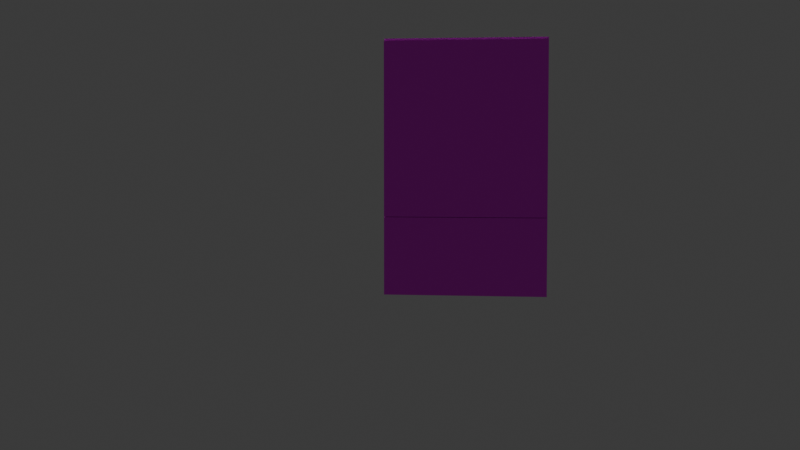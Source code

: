 # Source: Shafa.blend  (saved by Blender 4.0.36; exported with 4.5.12 LTS)
import bpy
from mathutils import Matrix  # noqa: F401  (used for matrix-valued properties, if any)

bpy.ops.wm.read_factory_settings(use_empty=True)
scene = bpy.context.scene
scene.name = 'Scene'

# ---- collections
col_collection = bpy.data.collections.new('Collection'); scene.collection.children.link(col_collection)

# ---- images (referenced by path relative to the original .blend; pixels are not part of the script)
import os
ASSET_DIR = os.environ.get("B2B_ASSET_DIR", "")  # directory of the original .blend (textures are referenced by path, not embedded)
HERE = os.path.dirname(os.path.abspath(__file__))  # packed textures are extracted next to this script under _unpacked/

def load_image(name, relpath, width, height, colorspace="sRGB"):
    """Load a texture the original file referenced (path relative to the .blend, or extracted next to this script)."""
    p = next((c for c in (os.path.join(HERE, relpath), os.path.join(ASSET_DIR, relpath)) if relpath and os.path.exists(c)), "")
    if p:
        img = bpy.data.images.load(p, check_existing=True)
        img.name = name
    else:  # same state as the original file: an image datablock whose file is absent (Cycles renders it pink)
        img = bpy.data.images.new(name, width, height)
        img.source = "FILE"
        img.filepath = "//" + (relpath or name)
    img.colorspace_settings.name = colorspace
    return img
img_png = load_image('Атлас.png', 'Атлас.png', 1024, 1024, 'sRGB')

# ---- materials (node trees are filled in below, after node groups)
mat_material_001 = bpy.data.materials.new('Material.001')
mat_material_001.use_transparent_shadow = False
mat_material = bpy.data.materials.new('Material')
mat_material.use_transparent_shadow = False
mat_material_004 = bpy.data.materials.new('Material.004')
mat_material_004.use_transparent_shadow = False
mat_material_003 = bpy.data.materials.new('Material.003')
mat_material_003.use_transparent_shadow = False

# ---- material node trees
mat_material_001.use_nodes = True; mat_material_001.node_tree.nodes.clear()
_N = mat_material_001.node_tree.nodes; _L = mat_material_001.node_tree.links
n0 = _N.new('ShaderNodeBsdfPrincipled'); n0.name = 'Principled BSDF'; n0.location = (10, 300)
n0.inputs[3].default_value = 1.45
n1 = _N.new('ShaderNodeOutputMaterial'); n1.name = 'Material Output'; n1.location = (300, 300)
n2 = _N.new('ShaderNodeTexImage'); n2.name = 'Image Texture'; n2.location = (-280, 275)
n2.image = img_png
_L.new(n0.outputs[0], n1.inputs[0])
_L.new(n2.outputs[0], n0.inputs[0])
n1.is_active_output = True
mat_material.use_nodes = True; mat_material.node_tree.nodes.clear()
_N = mat_material.node_tree.nodes; _L = mat_material.node_tree.links
n0 = _N.new('ShaderNodeBsdfPrincipled'); n0.name = 'Principled BSDF'; n0.location = (10, 300)
n0.inputs[3].default_value = 1.45
n1 = _N.new('ShaderNodeOutputMaterial'); n1.name = 'Material Output'; n1.location = (300, 300)
n2 = _N.new('ShaderNodeTexImage'); n2.name = 'Image Texture'; n2.location = (-280, 275)
n2.image = img_png
_L.new(n0.outputs[0], n1.inputs[0])
_L.new(n2.outputs[0], n0.inputs[0])
n1.is_active_output = True
mat_material_004.use_nodes = True; mat_material_004.node_tree.nodes.clear()
_N = mat_material_004.node_tree.nodes; _L = mat_material_004.node_tree.links
n0 = _N.new('ShaderNodeBsdfPrincipled'); n0.name = 'Principled BSDF'; n0.location = (10, 300)
n0.inputs[1].default_value = 0.1101
n0.inputs[2].default_value = 0.5596
n0.inputs[3].default_value = 1000.0
n0.inputs[4].default_value = 0.1468
n1 = _N.new('ShaderNodeOutputMaterial'); n1.name = 'Material Output'; n1.location = (300, 300)
n2 = _N.new('ShaderNodeTexImage'); n2.name = 'Image Texture'; n2.location = (-280, 275)
n2.image = img_png
_L.new(n0.outputs[0], n1.inputs[0])
_L.new(n2.outputs[0], n0.inputs[0])
n1.is_active_output = True
mat_material_003.use_nodes = True; mat_material_003.node_tree.nodes.clear()
_N = mat_material_003.node_tree.nodes; _L = mat_material_003.node_tree.links
n0 = _N.new('ShaderNodeBsdfPrincipled'); n0.name = 'Principled BSDF'; n0.location = (10, 300)
n0.inputs[3].default_value = 1.45
n1 = _N.new('ShaderNodeOutputMaterial'); n1.name = 'Material Output'; n1.location = (300, 300)
n2 = _N.new('ShaderNodeTexImage'); n2.name = 'Image Texture'; n2.location = (-280, 275)
n2.image = img_png
_L.new(n0.outputs[0], n1.inputs[0])
_L.new(n2.outputs[0], n0.inputs[0])
n1.is_active_output = True

# ---- world
world_world = bpy.data.worlds.new('World'); scene.world = world_world
world_world.use_nodes = True; world_world.node_tree.nodes.clear()
_N = world_world.node_tree.nodes; _L = world_world.node_tree.links
n0 = _N.new('ShaderNodeOutputWorld'); n0.name = 'World Output'; n0.location = (300, 300)
n1 = _N.new('ShaderNodeBackground'); n1.name = 'Background'; n1.location = (10, 300)
n1.inputs[0].default_value = (0.05088, 0.05088, 0.05088, 1.0)
_L.new(n1.outputs[0], n0.inputs[0])
n0.is_active_output = True
world_world.color = (0.05088, 0.05088, 0.05088)
world_world.use_sun_shadow = False
world_world.sun_shadow_jitter_overblur = 0.0

# ---- cameras
cam_camera_001 = bpy.data.cameras.new('Camera.001')

# ---- meshes
me_cube_001 = bpy.data.meshes.new('Cube.001')
me_cube_001.from_pydata([(-1.0, -1.0, -1.0), (-1.0, -1.0, 1.0), (-1.0, 1.0, -1.0), (-1.0, 1.0, 1.0), (1.0, -1.0, -1.0), (1.0, -1.0, 1.0), (1.0, 1.0, -1.0), (1.0, 1.0, 1.0), (-1.0, 1.0, 1.0), (-1.0, 1.0, -1.0), (1.0, 1.0, -1.0), (1.0, 1.0, 1.0), (-1.0, 1.0, 1.0), (-1.0, 1.0, -1.0), (1.0, 1.0, -1.0), (1.0, 1.0, 1.0), (-0.9367, 1.0, 0.9367), (-0.9367, 1.0, -0.9367), (0.9367, 1.0, -0.9367), (0.9367, 1.0, 0.9367), (-0.9367, -0.9691, 0.9367), (-0.9367, -0.9691, -0.9367), (0.9367, -0.9691, -0.9367), (0.9367, -0.9691, 0.9367)], [], [(0, 1, 8, 9), (3, 7, 19, 16), (10, 11, 5, 4), (4, 5, 1, 0), (9, 10, 4, 0), (11, 8, 1, 5), (12, 13, 9, 8), (13, 14, 10, 9), (15, 12, 8, 11), (14, 15, 11, 10), (3, 2, 13, 12), (2, 6, 14, 13), (7, 3, 12, 15), (6, 7, 15, 14), (17, 16, 20, 21), (2, 3, 16, 17), (7, 6, 18, 19), (6, 2, 17, 18), (21, 20, 23, 22), (19, 18, 22, 23), (18, 17, 21, 22), (16, 19, 23, 20)])
_uv = me_cube_001.uv_layers.new(name='UVMap')
_uv.uv.foreach_set('vector', [0.6231, 0.1139, 0.6462, 0.1139, 0.6462, 0.137, 0.6231, 0.137, 0.6462, 0.137, 0.6462, 0.1602, 0.6462, 0.1602, 0.6462, 0.137, 0.6231, 0.1602, 0.6462, 0.1602, 0.6462, 0.1833, 0.6231, 0.1833, 0.6231, 0.1833, 0.6462, 0.1833, 0.6462, 0.2064, 0.6231, 0.2064, 0.6, 0.1602, 0.6231, 0.1602, 0.6231, 0.1833, 0.6, 0.1833, 0.6462, 0.1602, 0.6694, 0.1602, 0.6694, 0.1833, 0.6462, 0.1833, 0.5885, 0.1139, 0.5885, 0.1139, 0.5885, 0.1139, 0.5885, 0.1139, 0.6231, 0.137, 0.6231, 0.1602, 0.6231, 0.1602, 0.6231, 0.137, 0.6462, 0.1602, 0.6462, 0.137, 0.6462, 0.137, 0.6462, 0.1602, 0.5885, 0.1139, 0.5885, 0.1139, 0.5885, 0.1139, 0.5885, 0.1139, 0.6462, 0.137, 0.6231, 0.137, 0.6231, 0.137, 0.6462, 0.137, 0.6231, 0.137, 0.6231, 0.1602, 0.6231, 0.1602, 0.6231, 0.137, 0.6462, 0.1602, 0.6462, 0.137, 0.6462, 0.137, 0.6462, 0.1602, 0.6231, 0.1602, 0.6462, 0.1602, 0.6462, 0.1602, 0.6231, 0.1602, 0.6231, 0.137, 0.6462, 0.137, 0.6462, 0.137, 0.6231, 0.137, 0.6231, 0.137, 0.6462, 0.137, 0.6462, 0.137, 0.6231, 0.137, 0.6462, 0.1602, 0.6231, 0.1602, 0.6231, 0.1602, 0.6462, 0.1602, 0.6231, 0.1602, 0.6231, 0.137, 0.6231, 0.137, 0.6231, 0.1602, 0.6231, 0.137, 0.6462, 0.137, 0.6462, 0.1602, 0.6231, 0.1602, 0.6462, 0.1602, 0.6231, 0.1602, 0.6231, 0.1602, 0.6462, 0.1602, 0.6231, 0.1602, 0.6231, 0.137, 0.6231, 0.137, 0.6231, 0.1602, 0.6462, 0.137, 0.6462, 0.1602, 0.6462, 0.1602, 0.6462, 0.137])
me_cube_001.materials.append(mat_material_001)
me_cube_001.update()
me_cube_002 = bpy.data.meshes.new('Cube.002')
me_cube_002.from_pydata([(-1.0, -1.0, -1.0), (-1.0, -1.0, 1.0), (-1.0, 1.0, -1.0), (-1.0, 1.0, 1.0), (1.0, -1.0, -1.0), (1.0, -1.0, 1.0), (1.0, 1.0, -1.0), (1.0, 1.0, 1.0)], [], [(0, 1, 3, 2), (2, 3, 7, 6), (6, 7, 5, 4), (4, 5, 1, 0), (2, 6, 4, 0), (7, 3, 1, 5)])
_uv = me_cube_002.uv_layers.new(name='UVMap')
_uv.uv.foreach_set('vector', [0.6612, 0.1368, 0.6553, 0.1368, 0.6553, 0.1309, 0.6612, 0.1309, 0.6612, 0.1309, 0.6553, 0.1309, 0.6553, 0.125, 0.6612, 0.125, 0.6612, 0.125, 0.6553, 0.125, 0.6553, 0.1191, 0.6612, 0.1191, 0.6612, 0.1191, 0.6553, 0.1191, 0.6553, 0.1132, 0.6612, 0.1132, 0.6671, 0.125, 0.6612, 0.125, 0.6612, 0.1191, 0.6671, 0.1191, 0.6553, 0.125, 0.6493, 0.125, 0.6493, 0.1191, 0.6553, 0.1191])
me_cube_002.materials.append(mat_material)
me_cube_002.update()
me_cylinder = bpy.data.meshes.new('Cylinder')
me_cylinder.from_pydata([(0.0, 1.0, -1.0), (0.0, 1.0, 1.0), (0.1951, 0.9808, -1.0), (0.1951, 0.9808, 1.0), (0.3827, 0.9239, -1.0), (0.3827, 0.9239, 1.0), (0.5556, 0.8315, -1.0), (0.5556, 0.8315, 1.0), (0.7071, 0.7071, -1.0), (0.7071, 0.7071, 1.0), (0.8315, 0.5556, -1.0), (0.8315, 0.5556, 1.0), (0.9239, 0.3827, -1.0), (0.9239, 0.3827, 1.0), (0.9808, 0.1951, -1.0), (0.9808, 0.1951, 1.0), (1.0, 0.0, -1.0), (1.0, 0.0, 1.0), (0.9808, -0.1951, -1.0), (0.9808, -0.1951, 1.0), (0.9239, -0.3827, -1.0), (0.9239, -0.3827, 1.0), (0.8315, -0.5556, -1.0), (0.8315, -0.5556, 1.0), (0.7071, -0.7071, -1.0), (0.7071, -0.7071, 1.0), (0.5556, -0.8315, -1.0), (0.5556, -0.8315, 1.0), (0.3827, -0.9239, -1.0), (0.3827, -0.9239, 1.0), (0.1951, -0.9808, -1.0), (0.1951, -0.9808, 1.0), (0.0, -1.0, -1.0), (0.0, -1.0, 1.0), (-0.1951, -0.9808, -1.0), (-0.1951, -0.9808, 1.0), (-0.3827, -0.9239, -1.0), (-0.3827, -0.9239, 1.0), (-0.5556, -0.8315, -1.0), (-0.5556, -0.8315, 1.0), (-0.7071, -0.7071, -1.0), (-0.7071, -0.7071, 1.0), (-0.8315, -0.5556, -1.0), (-0.8315, -0.5556, 1.0), (-0.9239, -0.3827, -1.0), (-0.9239, -0.3827, 1.0), (-0.9808, -0.1951, -1.0), (-0.9808, -0.1951, 1.0), (-1.0, 0.0, -1.0), (-1.0, 0.0, 1.0), (-0.9808, 0.1951, -1.0), (-0.9808, 0.1951, 1.0), (-0.9239, 0.3827, -1.0), (-0.9239, 0.3827, 1.0), (-0.8315, 0.5556, -1.0), (-0.8315, 0.5556, 1.0), (-0.7071, 0.7071, -1.0), (-0.7071, 0.7071, 1.0), (-0.5556, 0.8315, -1.0), (-0.5556, 0.8315, 1.0), (-0.3827, 0.9239, -1.0), (-0.3827, 0.9239, 1.0), (-0.1951, 0.9808, -1.0), (-0.1951, 0.9808, 1.0)], [], [(0, 1, 3, 2), (2, 3, 5, 4), (4, 5, 7, 6), (6, 7, 9, 8), (8, 9, 11, 10), (10, 11, 13, 12), (12, 13, 15, 14), (14, 15, 17, 16), (16, 17, 19, 18), (18, 19, 21, 20), (20, 21, 23, 22), (22, 23, 25, 24), (24, 25, 27, 26), (26, 27, 29, 28), (28, 29, 31, 30), (30, 31, 33, 32), (32, 33, 35, 34), (34, 35, 37, 36), (36, 37, 39, 38), (38, 39, 41, 40), (40, 41, 43, 42), (42, 43, 45, 44), (44, 45, 47, 46), (46, 47, 49, 48), (48, 49, 51, 50), (50, 51, 53, 52), (52, 53, 55, 54), (54, 55, 57, 56), (56, 57, 59, 58), (58, 59, 61, 60), (3, 1, 63, 61, 59, 57, 55, 53, 51, 49, 47, 45, 43, 41, 39, 37, 35, 33, 31, 29, 27, 25, 23, 21, 19, 17, 15, 13, 11, 9, 7, 5), (60, 61, 63, 62), (62, 63, 1, 0), (0, 2, 4, 6, 8, 10, 12, 14, 16, 18, 20, 22, 24, 26, 28, 30, 32, 34, 36, 38, 40, 42, 44, 46, 48, 50, 52, 54, 56, 58, 60, 62)])
_uv = me_cylinder.uv_layers.new(name='UVMap')
_uv.uv.foreach_set('vector', [0.439, 0.5827, 0.439, 0.6271, 0.4362, 0.6271, 0.4362, 0.5827, 0.4362, 0.5827, 0.4362, 0.6271, 0.4334, 0.6271, 0.4334, 0.5827, 0.4334, 0.5827, 0.4334, 0.6271, 0.4306, 0.6271, 0.4306, 0.5827, 0.4306, 0.5827, 0.4306, 0.6271, 0.4279, 0.6271, 0.4279, 0.5827, 0.4279, 0.5827, 0.4279, 0.6271, 0.4251, 0.6271, 0.4251, 0.5827, 0.4251, 0.5827, 0.4251, 0.6271, 0.4223, 0.6271, 0.4223, 0.5827, 0.4223, 0.5827, 0.4223, 0.6271, 0.4195, 0.6271, 0.4195, 0.5827, 0.4195, 0.5827, 0.4195, 0.6271, 0.4167, 0.6271, 0.4167, 0.5827, 0.4167, 0.5827, 0.4167, 0.6271, 0.414, 0.6271, 0.414, 0.5827, 0.414, 0.5827, 0.414, 0.6271, 0.4112, 0.6271, 0.4112, 0.5827, 0.4112, 0.5827, 0.4112, 0.6271, 0.4084, 0.6271, 0.4084, 0.5827, 0.4084, 0.5827, 0.4084, 0.6271, 0.4056, 0.6271, 0.4056, 0.5827, 0.4056, 0.5827, 0.4056, 0.6271, 0.4029, 0.6271, 0.4029, 0.5827, 0.4029, 0.5827, 0.4029, 0.6271, 0.4001, 0.6271, 0.4001, 0.5827, 0.4001, 0.5827, 0.4001, 0.6271, 0.3973, 0.6271, 0.3973, 0.5827, 0.3973, 0.5827, 0.3973, 0.6271, 0.3945, 0.6271, 0.3945, 0.5827, 0.3945, 0.5827, 0.3945, 0.6271, 0.3918, 0.6271, 0.3918, 0.5827, 0.3918, 0.5827, 0.3918, 0.6271, 0.389, 0.6271, 0.389, 0.5827, 0.389, 0.5827, 0.389, 0.6271, 0.3862, 0.6271, 0.3862, 0.5827, 0.3862, 0.5827, 0.3862, 0.6271, 0.3834, 0.6271, 0.3834, 0.5827, 0.3834, 0.5827, 0.3834, 0.6271, 0.3806, 0.6271, 0.3806, 0.5827, 0.3806, 0.5827, 0.3806, 0.6271, 0.3779, 0.6271, 0.3779, 0.5827, 0.3779, 0.5827, 0.3779, 0.6271, 0.3751, 0.6271, 0.3751, 0.5827, 0.3751, 0.5827, 0.3751, 0.6271, 0.3723, 0.6271, 0.3723, 0.5827, 0.3723, 0.5827, 0.3723, 0.6271, 0.3695, 0.6271, 0.3695, 0.5827, 0.3695, 0.5827, 0.3695, 0.6271, 0.3668, 0.6271, 0.3668, 0.5827, 0.3668, 0.5827, 0.3668, 0.6271, 0.364, 0.6271, 0.364, 0.5827, 0.364, 0.5827, 0.364, 0.6271, 0.3612, 0.6271, 0.3612, 0.5827, 0.3612, 0.5827, 0.3612, 0.6271, 0.3584, 0.6271, 0.3584, 0.5827, 0.3584, 0.5827, 0.3584, 0.6271, 0.3557, 0.6271, 0.3557, 0.5827, 0.3765, 0.5814, 0.3723, 0.5818, 0.3682, 0.5814, 0.3642, 0.5802, 0.3605, 0.5782, 0.3572, 0.5755, 0.3546, 0.5723, 0.3526, 0.5686, 0.3514, 0.5646, 0.351, 0.5605, 0.3514, 0.5563, 0.3526, 0.5523, 0.3546, 0.5486, 0.3572, 0.5454, 0.3605, 0.5427, 0.3642, 0.5408, 0.3682, 0.5395, 0.3723, 0.5391, 0.3765, 0.5395, 0.3805, 0.5408, 0.3842, 0.5427, 0.3874, 0.5454, 0.39, 0.5486, 0.392, 0.5523, 0.3932, 0.5563, 0.3936, 0.5605, 0.3932, 0.5646, 0.392, 0.5686, 0.39, 0.5723, 0.3874, 0.5755, 0.3842, 0.5782, 0.3805, 0.5802, 0.3557, 0.5827, 0.3557, 0.6271, 0.3529, 0.6271, 0.3529, 0.5827, 0.3529, 0.5827, 0.3529, 0.6271, 0.3501, 0.6271, 0.3501, 0.5827, 0.4167, 0.5818, 0.4209, 0.5814, 0.4249, 0.5802, 0.4286, 0.5782, 0.4318, 0.5755, 0.4345, 0.5723, 0.4365, 0.5686, 0.4377, 0.5646, 0.4381, 0.5605, 0.4377, 0.5563, 0.4365, 0.5523, 0.4345, 0.5486, 0.4318, 0.5454, 0.4286, 0.5427, 0.4249, 0.5408, 0.4209, 0.5395, 0.4167, 0.5391, 0.4126, 0.5395, 0.4086, 0.5408, 0.4049, 0.5427, 0.4017, 0.5454, 0.399, 0.5486, 0.397, 0.5523, 0.3958, 0.5563, 0.3954, 0.5605, 0.3958, 0.5646, 0.397, 0.5686, 0.399, 0.5723, 0.4017, 0.5755, 0.4049, 0.5782, 0.4086, 0.5802, 0.4126, 0.5814])
me_cylinder.materials.append(mat_material_004)
me_cylinder.materials.append(mat_material_003)
me_cylinder.update()
me_cube_003 = bpy.data.meshes.new('Cube.003')
me_cube_003.from_pydata([(-5.96e-08, -1.0, -1.0), (-5.96e-08, -1.0, 1.0), (-5.96e-08, 1.0, -1.0), (-5.96e-08, 1.0, 1.0), (2.0, -1.0, -1.0), (2.0, -1.0, 1.0), (2.0, 1.0, -1.0), (2.0, 1.0, 1.0)], [], [(0, 1, 3, 2), (2, 3, 7, 6), (6, 7, 5, 4), (4, 5, 1, 0), (2, 6, 4, 0), (7, 3, 1, 5)])
_uv = me_cube_003.uv_layers.new(name='UVMap')
_uv.uv.foreach_set('vector', [0.6435, 0.5781, 0.6612, 0.5781, 0.6612, 0.5957, 0.6435, 0.5957, 0.6435, 0.5957, 0.6612, 0.5957, 0.6612, 0.6133, 0.6435, 0.6133, 0.6435, 0.6133, 0.6612, 0.6133, 0.6612, 0.6309, 0.6435, 0.6309, 0.6435, 0.6309, 0.6612, 0.6309, 0.6612, 0.6485, 0.6435, 0.6485, 0.6259, 0.6133, 0.6435, 0.6133, 0.6435, 0.6309, 0.6259, 0.6309, 0.6612, 0.6133, 0.6788, 0.6133, 0.6788, 0.6309, 0.6612, 0.6309])
me_cube_003.materials.append(mat_material_001)
me_cube_003.update()
me_cube_004 = bpy.data.meshes.new('Cube.004')
me_cube_004.from_pydata([(-5.96e-08, -1.0, -1.0), (-5.96e-08, -1.0, 1.0), (-5.96e-08, 1.0, -1.0), (-5.96e-08, 1.0, 1.0), (2.0, -1.0, -1.0), (2.0, -1.0, 1.0), (2.0, 1.0, -1.0), (2.0, 1.0, 1.0)], [], [(0, 1, 3, 2), (2, 3, 7, 6), (6, 7, 5, 4), (4, 5, 1, 0), (2, 6, 4, 0), (7, 3, 1, 5)])
_uv = me_cube_004.uv_layers.new(name='UVMap')
_uv.uv.foreach_set('vector', [0.6154, 0.5787, 0.6346, 0.5787, 0.6346, 0.5979, 0.6154, 0.5979, 0.6154, 0.5979, 0.6346, 0.5979, 0.6346, 0.6172, 0.6154, 0.6172, 0.6154, 0.6172, 0.6346, 0.6172, 0.6346, 0.6365, 0.6154, 0.6365, 0.6154, 0.6365, 0.6346, 0.6365, 0.6346, 0.6557, 0.6154, 0.6557, 0.5961, 0.6172, 0.6154, 0.6172, 0.6154, 0.6365, 0.5961, 0.6365, 0.6346, 0.6172, 0.6539, 0.6172, 0.6539, 0.6365, 0.6346, 0.6365])
me_cube_004.materials.append(mat_material_001)
me_cube_004.update()

# ---- objects
ob_cube = bpy.data.objects.new('Cube', me_cube_001)
ob_cube_001 = bpy.data.objects.new('Cube.001', me_cube_002)
ob_cylinder = bpy.data.objects.new('Cylinder', me_cylinder)
ob_cube_002 = bpy.data.objects.new('Cube.002', me_cube_003)
ob_cube_003 = bpy.data.objects.new('Cube.003', me_cube_004)
ob_camera = bpy.data.objects.new('Camera', cam_camera_001)

# ---- transforms, parenting, visibility, modifiers, constraints
ob_cube.location = (0.0, 0.0, 2.076)
ob_cube.scale = (1.31, 0.63, 2.06)
_vg = ob_cube.vertex_groups.new(name='Bone')
_vg = ob_cube.vertex_groups.new(name='Bone.001')
_vg = ob_cube.vertex_groups.new(name='Bone.002')
_m = ob_cube.modifiers.new('Armature', 'ARMATURE')
ob_cube_001.location = (0.0, 0.0, 1.216)
ob_cube_001.scale = (1.22, 0.59, 0.04)
ob_cylinder.location = (0.0, 0.0, 3.666)
ob_cylinder.rotation_euler = (1.571, 0.0, 1.571)
ob_cylinder.scale = (0.09, 0.09, 1.28)
ob_cube_002.location = (-1.31, 0.6664, 0.6394)
ob_cube_002.scale = (1.31, 0.03, 0.63)
_vg = ob_cube_002.vertex_groups.new(name='Bone')
_vg = ob_cube_002.vertex_groups.new(name='Bone.001')
_vg = ob_cube_002.vertex_groups.new(name='Bone.002')
_vg = ob_cube_002.vertex_groups.new(name='Bone.003')
_vg.add([0, 1, 2, 3, 4, 5, 6, 7], 1.0, 'REPLACE')
_m = ob_cube_002.modifiers.new('Armature', 'ARMATURE')
ob_cube_003.location = (-1.31, 0.6664, 2.686)
ob_cube_003.scale = (1.31, 0.03, 1.41)
_vg = ob_cube_003.vertex_groups.new(name='Bone')
_vg = ob_cube_003.vertex_groups.new(name='Bone.002')
_vg = ob_cube_003.vertex_groups.new(name='Bone.003')
_vg = ob_cube_003.vertex_groups.new(name='Bone.001')
_vg = ob_cube_003.vertex_groups.new(name='Bone.004')
_vg = ob_cube_003.vertex_groups.new(name='Bone.005')
_vg.add([0, 1, 2, 3, 4, 5, 6, 7], 1.0, 'REPLACE')
_m = ob_cube_003.modifiers.new('Armature', 'ARMATURE')
ob_camera.location = (-1.087, 18.47, 2.341)
ob_camera.rotation_euler = (1.504, -2.422e-07, -3.022)

# ---- collection membership
scene.collection.objects.link(ob_cube)
col_collection.objects.link(ob_cube_001)
col_collection.objects.link(ob_cylinder)
col_collection.objects.link(ob_cube_002)
col_collection.objects.link(ob_cube_003)
col_collection.objects.link(ob_camera)

# ---- scene / render settings (as saved in the file)
scene.camera = ob_camera
scene.frame_start = 1; scene.frame_end = 80; scene.frame_set(62)
scene.render.engine = 'BLENDER_EEVEE_NEXT'
scene.cycles.sampling_pattern = 'TABULATED_SOBOL'
bpy.context.view_layer.update()

# ---- added for rendering (the .blend has no usable light): sun
light_auto_sun = bpy.data.lights.new('AutoSun', 'SUN')
light_auto_sun.energy = 3.0
light_auto_sun.angle = 0.0523599
ob_auto_sun = bpy.data.objects.new('AutoSun', light_auto_sun)
scene.collection.objects.link(ob_auto_sun)
ob_auto_sun.rotation_euler = (0.872665, 0.174533, 0.523599)
bpy.context.view_layer.update()

